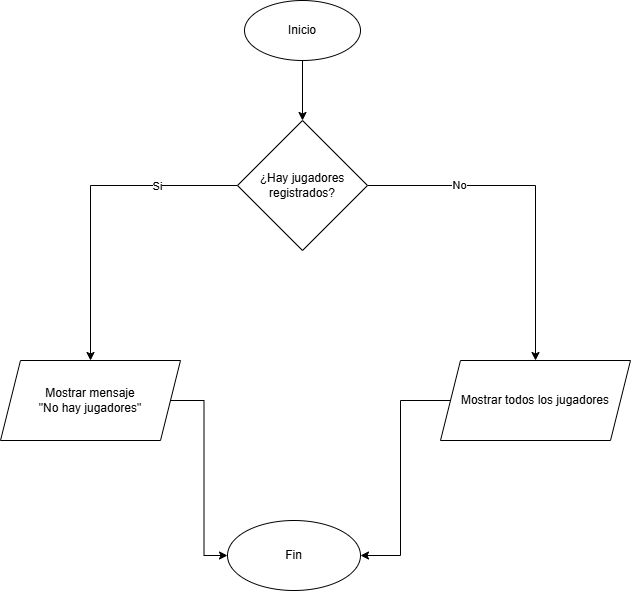

The diagram above was exported from draw.io. Its source (the exported page's mxGraphModel, read from the mxfile embedded in the PNG):
<mxGraphModel dx="1042" dy="562" grid="1" gridSize="10" guides="1" tooltips="1" connect="1" arrows="1" fold="1" page="1" pageScale="1" pageWidth="827" pageHeight="1169" math="0" shadow="0">
  <root>
    <mxCell id="0" />
    <mxCell id="1" parent="0" />
    <mxCell id="0qTgibsY-qfwlbEWvInc-3" edge="1" parent="1" source="0qTgibsY-qfwlbEWvInc-1" style="edgeStyle=orthogonalEdgeStyle;rounded=0;orthogonalLoop=1;jettySize=auto;html=1;entryX=0.5;entryY=0;entryDx=0;entryDy=0;" target="0qTgibsY-qfwlbEWvInc-2">
      <mxGeometry relative="1" as="geometry" />
    </mxCell>
    <mxCell id="0qTgibsY-qfwlbEWvInc-1" parent="1" style="ellipse;whiteSpace=wrap;html=1;" value="Inicio" vertex="1">
      <mxGeometry height="60" width="116" x="354" y="20" as="geometry" />
    </mxCell>
    <mxCell id="0qTgibsY-qfwlbEWvInc-4" edge="1" parent="1" source="0qTgibsY-qfwlbEWvInc-2" style="edgeStyle=orthogonalEdgeStyle;rounded=0;orthogonalLoop=1;jettySize=auto;html=1;entryX=0.5;entryY=0;entryDx=0;entryDy=0;" target="0qTgibsY-qfwlbEWvInc-8">
      <mxGeometry relative="1" as="geometry">
        <mxPoint x="200" y="350" as="targetPoint" />
      </mxGeometry>
    </mxCell>
    <mxCell id="0qTgibsY-qfwlbEWvInc-6" connectable="0" parent="0qTgibsY-qfwlbEWvInc-4" style="edgeLabel;html=1;align=center;verticalAlign=middle;resizable=0;points=[];" value="Si" vertex="1">
      <mxGeometry relative="1" x="-0.4959" as="geometry">
        <mxPoint as="offset" />
      </mxGeometry>
    </mxCell>
    <mxCell id="0qTgibsY-qfwlbEWvInc-5" edge="1" parent="1" source="0qTgibsY-qfwlbEWvInc-2" style="edgeStyle=orthogonalEdgeStyle;rounded=0;orthogonalLoop=1;jettySize=auto;html=1;entryX=0.5;entryY=0;entryDx=0;entryDy=0;" target="0qTgibsY-qfwlbEWvInc-9">
      <mxGeometry relative="1" as="geometry">
        <mxPoint x="640" y="350" as="targetPoint" />
      </mxGeometry>
    </mxCell>
    <mxCell id="0qTgibsY-qfwlbEWvInc-7" connectable="0" parent="0qTgibsY-qfwlbEWvInc-5" style="edgeLabel;html=1;align=center;verticalAlign=middle;resizable=0;points=[];" value="No" vertex="1">
      <mxGeometry relative="1" x="-0.4714" y="1" as="geometry">
        <mxPoint as="offset" />
      </mxGeometry>
    </mxCell>
    <mxCell id="0qTgibsY-qfwlbEWvInc-2" parent="1" style="rhombus;whiteSpace=wrap;html=1;" value="¿Hay jugadores registrados?" vertex="1">
      <mxGeometry height="130" width="130" x="347" y="140" as="geometry" />
    </mxCell>
    <mxCell id="0qTgibsY-qfwlbEWvInc-11" edge="1" parent="1" source="0qTgibsY-qfwlbEWvInc-8" style="edgeStyle=orthogonalEdgeStyle;rounded=0;orthogonalLoop=1;jettySize=auto;html=1;entryX=0;entryY=0.5;entryDx=0;entryDy=0;" target="0qTgibsY-qfwlbEWvInc-10">
      <mxGeometry relative="1" as="geometry" />
    </mxCell>
    <mxCell id="0qTgibsY-qfwlbEWvInc-8" parent="1" style="shape=parallelogram;perimeter=parallelogramPerimeter;whiteSpace=wrap;html=1;fixedSize=1;" value="Mostrar mensaje&lt;div&gt;&quot;No hay jugadores&quot;&lt;/div&gt;" vertex="1">
      <mxGeometry height="80" width="180" x="110" y="380" as="geometry" />
    </mxCell>
    <mxCell id="0qTgibsY-qfwlbEWvInc-12" edge="1" parent="1" source="0qTgibsY-qfwlbEWvInc-9" style="edgeStyle=orthogonalEdgeStyle;rounded=0;orthogonalLoop=1;jettySize=auto;html=1;entryX=1;entryY=0.5;entryDx=0;entryDy=0;" target="0qTgibsY-qfwlbEWvInc-10">
      <mxGeometry relative="1" as="geometry" />
    </mxCell>
    <mxCell id="0qTgibsY-qfwlbEWvInc-9" parent="1" style="shape=parallelogram;perimeter=parallelogramPerimeter;whiteSpace=wrap;html=1;fixedSize=1;" value="Mostrar todos los jugadores" vertex="1">
      <mxGeometry height="80" width="190" x="550" y="380" as="geometry" />
    </mxCell>
    <mxCell id="0qTgibsY-qfwlbEWvInc-10" parent="1" style="ellipse;whiteSpace=wrap;html=1;" value="Fin" vertex="1">
      <mxGeometry height="70" width="133" x="337" y="540" as="geometry" />
    </mxCell>
  </root>
</mxGraphModel>